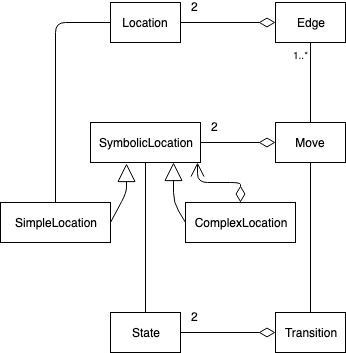

The diagram above was exported from draw.io. Its source (the exported page's mxGraphModel, read from the mxfile embedded in the PNG):
<mxGraphModel dx="1158" dy="690" grid="1" gridSize="10" guides="1" tooltips="1" connect="1" arrows="1" fold="1" page="1" pageScale="1" pageWidth="827" pageHeight="1169" math="0" shadow="0">
  <root>
    <mxCell id="0" />
    <mxCell id="1" parent="0" />
    <mxCell id="oW5CIednNg_wHPvyUsav-1" value="Location" style="rounded=0;whiteSpace=wrap;html=1;" vertex="1" parent="1">
      <mxGeometry x="115" y="80" width="70" height="40" as="geometry" />
    </mxCell>
    <mxCell id="oW5CIednNg_wHPvyUsav-2" value="Edge" style="rounded=0;whiteSpace=wrap;html=1;" vertex="1" parent="1">
      <mxGeometry x="280" y="80" width="70" height="40" as="geometry" />
    </mxCell>
    <mxCell id="oW5CIednNg_wHPvyUsav-4" value="SymbolicLocation" style="rounded=0;whiteSpace=wrap;html=1;" vertex="1" parent="1">
      <mxGeometry x="95" y="200" width="110" height="40" as="geometry" />
    </mxCell>
    <mxCell id="oW5CIednNg_wHPvyUsav-6" value="Move" style="rounded=0;whiteSpace=wrap;html=1;" vertex="1" parent="1">
      <mxGeometry x="280" y="200" width="70" height="40" as="geometry" />
    </mxCell>
    <mxCell id="oW5CIednNg_wHPvyUsav-8" value="State" style="rounded=0;whiteSpace=wrap;html=1;" vertex="1" parent="1">
      <mxGeometry x="115" y="390" width="70" height="40" as="geometry" />
    </mxCell>
    <mxCell id="oW5CIednNg_wHPvyUsav-9" value="Transition" style="rounded=0;whiteSpace=wrap;html=1;" vertex="1" parent="1">
      <mxGeometry x="280" y="390" width="70" height="40" as="geometry" />
    </mxCell>
    <mxCell id="oW5CIednNg_wHPvyUsav-17" value="" style="endArrow=none;html=1;endSize=12;startArrow=diamondThin;startSize=14;startFill=0;edgeStyle=orthogonalEdgeStyle;exitX=0;exitY=0.5;exitDx=0;exitDy=0;entryX=1;entryY=0.5;entryDx=0;entryDy=0;endFill=0;" edge="1" parent="1" source="oW5CIednNg_wHPvyUsav-2" target="oW5CIednNg_wHPvyUsav-1">
      <mxGeometry relative="1" as="geometry">
        <mxPoint x="230" y="170" as="sourcePoint" />
        <mxPoint x="170" y="460" as="targetPoint" />
      </mxGeometry>
    </mxCell>
    <mxCell id="oW5CIednNg_wHPvyUsav-18" value="" style="resizable=0;html=1;align=left;verticalAlign=top;labelBackgroundColor=#ffffff;fontSize=10;" connectable="0" vertex="1" parent="oW5CIednNg_wHPvyUsav-17">
      <mxGeometry x="-1" relative="1" as="geometry" />
    </mxCell>
    <mxCell id="oW5CIednNg_wHPvyUsav-19" value="&lt;font style=&quot;font-size: 12px&quot;&gt;2&lt;/font&gt;" style="resizable=0;html=1;align=right;verticalAlign=top;labelBackgroundColor=#ffffff;fontSize=10;" connectable="0" vertex="1" parent="oW5CIednNg_wHPvyUsav-17">
      <mxGeometry x="1" relative="1" as="geometry">
        <mxPoint x="20" y="-30" as="offset" />
      </mxGeometry>
    </mxCell>
    <mxCell id="oW5CIednNg_wHPvyUsav-21" value="" style="endArrow=none;html=1;endSize=12;startArrow=diamondThin;startSize=14;startFill=0;edgeStyle=orthogonalEdgeStyle;exitX=0;exitY=0.5;exitDx=0;exitDy=0;entryX=1;entryY=0.5;entryDx=0;entryDy=0;endFill=0;" edge="1" parent="1" source="oW5CIednNg_wHPvyUsav-6" target="oW5CIednNg_wHPvyUsav-4">
      <mxGeometry relative="1" as="geometry">
        <mxPoint x="220" y="220" as="sourcePoint" />
        <mxPoint x="90" y="220" as="targetPoint" />
      </mxGeometry>
    </mxCell>
    <mxCell id="oW5CIednNg_wHPvyUsav-22" value="" style="resizable=0;html=1;align=left;verticalAlign=top;labelBackgroundColor=#ffffff;fontSize=10;" connectable="0" vertex="1" parent="oW5CIednNg_wHPvyUsav-21">
      <mxGeometry x="-1" relative="1" as="geometry" />
    </mxCell>
    <mxCell id="oW5CIednNg_wHPvyUsav-23" value="&lt;font style=&quot;font-size: 12px&quot;&gt;2&lt;/font&gt;" style="resizable=0;html=1;align=right;verticalAlign=top;labelBackgroundColor=#ffffff;fontSize=10;" connectable="0" vertex="1" parent="oW5CIednNg_wHPvyUsav-21">
      <mxGeometry x="1" relative="1" as="geometry">
        <mxPoint x="20" y="-30" as="offset" />
      </mxGeometry>
    </mxCell>
    <mxCell id="oW5CIednNg_wHPvyUsav-24" value="" style="endArrow=none;html=1;endSize=12;startArrow=diamondThin;startSize=14;startFill=0;edgeStyle=orthogonalEdgeStyle;exitX=0;exitY=0.5;exitDx=0;exitDy=0;entryX=1;entryY=0.5;entryDx=0;entryDy=0;endFill=0;" edge="1" parent="1" source="oW5CIednNg_wHPvyUsav-9" target="oW5CIednNg_wHPvyUsav-8">
      <mxGeometry relative="1" as="geometry">
        <mxPoint x="200" y="300" as="sourcePoint" />
        <mxPoint x="70" y="300" as="targetPoint" />
      </mxGeometry>
    </mxCell>
    <mxCell id="oW5CIednNg_wHPvyUsav-25" value="" style="resizable=0;html=1;align=left;verticalAlign=top;labelBackgroundColor=#ffffff;fontSize=10;" connectable="0" vertex="1" parent="oW5CIednNg_wHPvyUsav-24">
      <mxGeometry x="-1" relative="1" as="geometry" />
    </mxCell>
    <mxCell id="oW5CIednNg_wHPvyUsav-26" value="&lt;font style=&quot;font-size: 12px&quot;&gt;2&lt;/font&gt;" style="resizable=0;html=1;align=right;verticalAlign=top;labelBackgroundColor=#ffffff;fontSize=10;" connectable="0" vertex="1" parent="oW5CIednNg_wHPvyUsav-24">
      <mxGeometry x="1" relative="1" as="geometry">
        <mxPoint x="20" y="-30" as="offset" />
      </mxGeometry>
    </mxCell>
    <mxCell id="oW5CIednNg_wHPvyUsav-27" value="" style="endArrow=none;html=1;edgeStyle=orthogonalEdgeStyle;exitX=0.5;exitY=0;exitDx=0;exitDy=0;entryX=0.5;entryY=1;entryDx=0;entryDy=0;" edge="1" parent="1" source="oW5CIednNg_wHPvyUsav-6" target="oW5CIednNg_wHPvyUsav-2">
      <mxGeometry relative="1" as="geometry">
        <mxPoint x="308" y="200" as="sourcePoint" />
        <mxPoint x="315" y="162" as="targetPoint" />
        <Array as="points" />
      </mxGeometry>
    </mxCell>
    <mxCell id="oW5CIednNg_wHPvyUsav-28" value="" style="resizable=0;html=1;align=left;verticalAlign=bottom;labelBackgroundColor=#ffffff;fontSize=10;" connectable="0" vertex="1" parent="oW5CIednNg_wHPvyUsav-27">
      <mxGeometry x="-1" relative="1" as="geometry">
        <mxPoint y="-10" as="offset" />
      </mxGeometry>
    </mxCell>
    <mxCell id="oW5CIednNg_wHPvyUsav-29" value="1..*" style="resizable=0;html=1;align=right;verticalAlign=bottom;labelBackgroundColor=#ffffff;fontSize=10;" connectable="0" vertex="1" parent="oW5CIednNg_wHPvyUsav-27">
      <mxGeometry x="1" relative="1" as="geometry">
        <mxPoint y="20" as="offset" />
      </mxGeometry>
    </mxCell>
    <mxCell id="oW5CIednNg_wHPvyUsav-30" value="SimpleLocation" style="rounded=0;whiteSpace=wrap;html=1;" vertex="1" parent="1">
      <mxGeometry x="5" y="280" width="110" height="40" as="geometry" />
    </mxCell>
    <mxCell id="oW5CIednNg_wHPvyUsav-31" value="ComplexLocation" style="rounded=0;whiteSpace=wrap;html=1;" vertex="1" parent="1">
      <mxGeometry x="190" y="280" width="110" height="40" as="geometry" />
    </mxCell>
    <mxCell id="oW5CIednNg_wHPvyUsav-32" value="" style="endArrow=block;endSize=16;endFill=0;html=1;exitX=1;exitY=0.5;exitDx=0;exitDy=0;" edge="1" parent="1" source="oW5CIednNg_wHPvyUsav-30">
      <mxGeometry width="160" relative="1" as="geometry">
        <mxPoint x="50" y="290" as="sourcePoint" />
        <mxPoint x="131" y="241" as="targetPoint" />
        <Array as="points">
          <mxPoint x="131" y="270" />
        </Array>
      </mxGeometry>
    </mxCell>
    <mxCell id="oW5CIednNg_wHPvyUsav-33" value="" style="endArrow=block;endSize=16;endFill=0;html=1;entryX=0.75;entryY=1;entryDx=0;entryDy=0;exitX=0;exitY=0.5;exitDx=0;exitDy=0;" edge="1" parent="1" source="oW5CIednNg_wHPvyUsav-31" target="oW5CIednNg_wHPvyUsav-4">
      <mxGeometry width="160" relative="1" as="geometry">
        <mxPoint x="210" y="270" as="sourcePoint" />
        <mxPoint x="288" y="211" as="targetPoint" />
        <Array as="points">
          <mxPoint x="178" y="280" />
        </Array>
      </mxGeometry>
    </mxCell>
    <mxCell id="oW5CIednNg_wHPvyUsav-37" value="" style="endArrow=open;html=1;endSize=12;startArrow=diamondThin;startSize=14;startFill=0;edgeStyle=orthogonalEdgeStyle;exitX=0.5;exitY=0;exitDx=0;exitDy=0;" edge="1" parent="1" source="oW5CIednNg_wHPvyUsav-31">
      <mxGeometry relative="1" as="geometry">
        <mxPoint x="10" y="450" as="sourcePoint" />
        <mxPoint x="202" y="240" as="targetPoint" />
      </mxGeometry>
    </mxCell>
    <mxCell id="oW5CIednNg_wHPvyUsav-38" value="" style="resizable=0;html=1;align=left;verticalAlign=top;labelBackgroundColor=#ffffff;fontSize=10;" connectable="0" vertex="1" parent="oW5CIednNg_wHPvyUsav-37">
      <mxGeometry x="-1" relative="1" as="geometry" />
    </mxCell>
    <mxCell id="oW5CIednNg_wHPvyUsav-39" value="" style="resizable=0;html=1;align=right;verticalAlign=top;labelBackgroundColor=#ffffff;fontSize=10;" connectable="0" vertex="1" parent="oW5CIednNg_wHPvyUsav-37">
      <mxGeometry x="1" relative="1" as="geometry" />
    </mxCell>
    <mxCell id="oW5CIednNg_wHPvyUsav-40" value="" style="endArrow=none;html=1;edgeStyle=orthogonalEdgeStyle;exitX=0.5;exitY=1;exitDx=0;exitDy=0;entryX=0.5;entryY=0;entryDx=0;entryDy=0;" edge="1" parent="1" source="oW5CIednNg_wHPvyUsav-4" target="oW5CIednNg_wHPvyUsav-8">
      <mxGeometry relative="1" as="geometry">
        <mxPoint x="10" y="450" as="sourcePoint" />
        <mxPoint x="170" y="450" as="targetPoint" />
      </mxGeometry>
    </mxCell>
    <mxCell id="oW5CIednNg_wHPvyUsav-41" value="" style="resizable=0;html=1;align=left;verticalAlign=bottom;labelBackgroundColor=#ffffff;fontSize=10;" connectable="0" vertex="1" parent="oW5CIednNg_wHPvyUsav-40">
      <mxGeometry x="-1" relative="1" as="geometry" />
    </mxCell>
    <mxCell id="oW5CIednNg_wHPvyUsav-42" value="" style="resizable=0;html=1;align=right;verticalAlign=bottom;labelBackgroundColor=#ffffff;fontSize=10;" connectable="0" vertex="1" parent="oW5CIednNg_wHPvyUsav-40">
      <mxGeometry x="1" relative="1" as="geometry" />
    </mxCell>
    <mxCell id="oW5CIednNg_wHPvyUsav-43" value="" style="endArrow=none;html=1;edgeStyle=orthogonalEdgeStyle;exitX=0;exitY=0.5;exitDx=0;exitDy=0;entryX=0.5;entryY=0;entryDx=0;entryDy=0;" edge="1" parent="1" source="oW5CIednNg_wHPvyUsav-1" target="oW5CIednNg_wHPvyUsav-30">
      <mxGeometry relative="1" as="geometry">
        <mxPoint x="40" y="150" as="sourcePoint" />
        <mxPoint x="60" y="270" as="targetPoint" />
      </mxGeometry>
    </mxCell>
    <mxCell id="oW5CIednNg_wHPvyUsav-44" value="" style="resizable=0;html=1;align=left;verticalAlign=bottom;labelBackgroundColor=#ffffff;fontSize=10;" connectable="0" vertex="1" parent="oW5CIednNg_wHPvyUsav-43">
      <mxGeometry x="-1" relative="1" as="geometry" />
    </mxCell>
    <mxCell id="oW5CIednNg_wHPvyUsav-45" value="" style="resizable=0;html=1;align=right;verticalAlign=bottom;labelBackgroundColor=#ffffff;fontSize=10;" connectable="0" vertex="1" parent="oW5CIednNg_wHPvyUsav-43">
      <mxGeometry x="1" relative="1" as="geometry" />
    </mxCell>
    <mxCell id="oW5CIednNg_wHPvyUsav-47" value="" style="endArrow=none;html=1;edgeStyle=orthogonalEdgeStyle;exitX=0.5;exitY=0;exitDx=0;exitDy=0;entryX=0.5;entryY=1;entryDx=0;entryDy=0;" edge="1" parent="1" source="oW5CIednNg_wHPvyUsav-9" target="oW5CIednNg_wHPvyUsav-6">
      <mxGeometry relative="1" as="geometry">
        <mxPoint x="340" y="320" as="sourcePoint" />
        <mxPoint x="340" y="240" as="targetPoint" />
        <Array as="points" />
      </mxGeometry>
    </mxCell>
    <mxCell id="oW5CIednNg_wHPvyUsav-48" value="" style="resizable=0;html=1;align=left;verticalAlign=bottom;labelBackgroundColor=#ffffff;fontSize=10;" connectable="0" vertex="1" parent="oW5CIednNg_wHPvyUsav-47">
      <mxGeometry x="-1" relative="1" as="geometry">
        <mxPoint y="-10" as="offset" />
      </mxGeometry>
    </mxCell>
    <mxCell id="oW5CIednNg_wHPvyUsav-49" value="" style="resizable=0;html=1;align=right;verticalAlign=bottom;labelBackgroundColor=#ffffff;fontSize=10;" connectable="0" vertex="1" parent="oW5CIednNg_wHPvyUsav-47">
      <mxGeometry x="1" relative="1" as="geometry">
        <mxPoint y="20" as="offset" />
      </mxGeometry>
    </mxCell>
  </root>
</mxGraphModel>